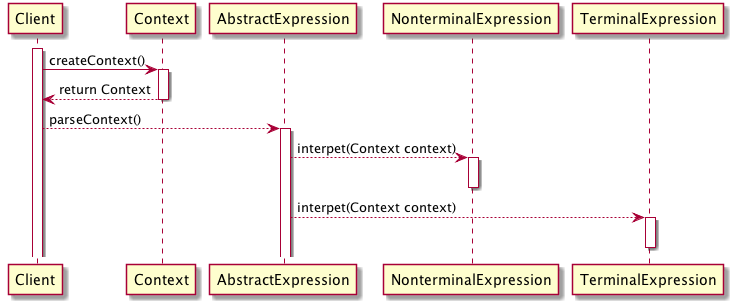

The diagram above was rendered by PlantUML. Its source (embedded in the PNG):
@startuml interpreter-default
activate Client
Client -> Context: createContext()
activate Context
Client <-- Context: return Context
deactivate Context
Client-->AbstractExpression: parseContext()
activate AbstractExpression
AbstractExpression --> NonterminalExpression: interpet(Context context)
activate NonterminalExpression
deactivate NonterminalExpression
AbstractExpression --> TerminalExpression: interpet(Context context)
activate TerminalExpression
deactivate TerminalExpression

@enduml